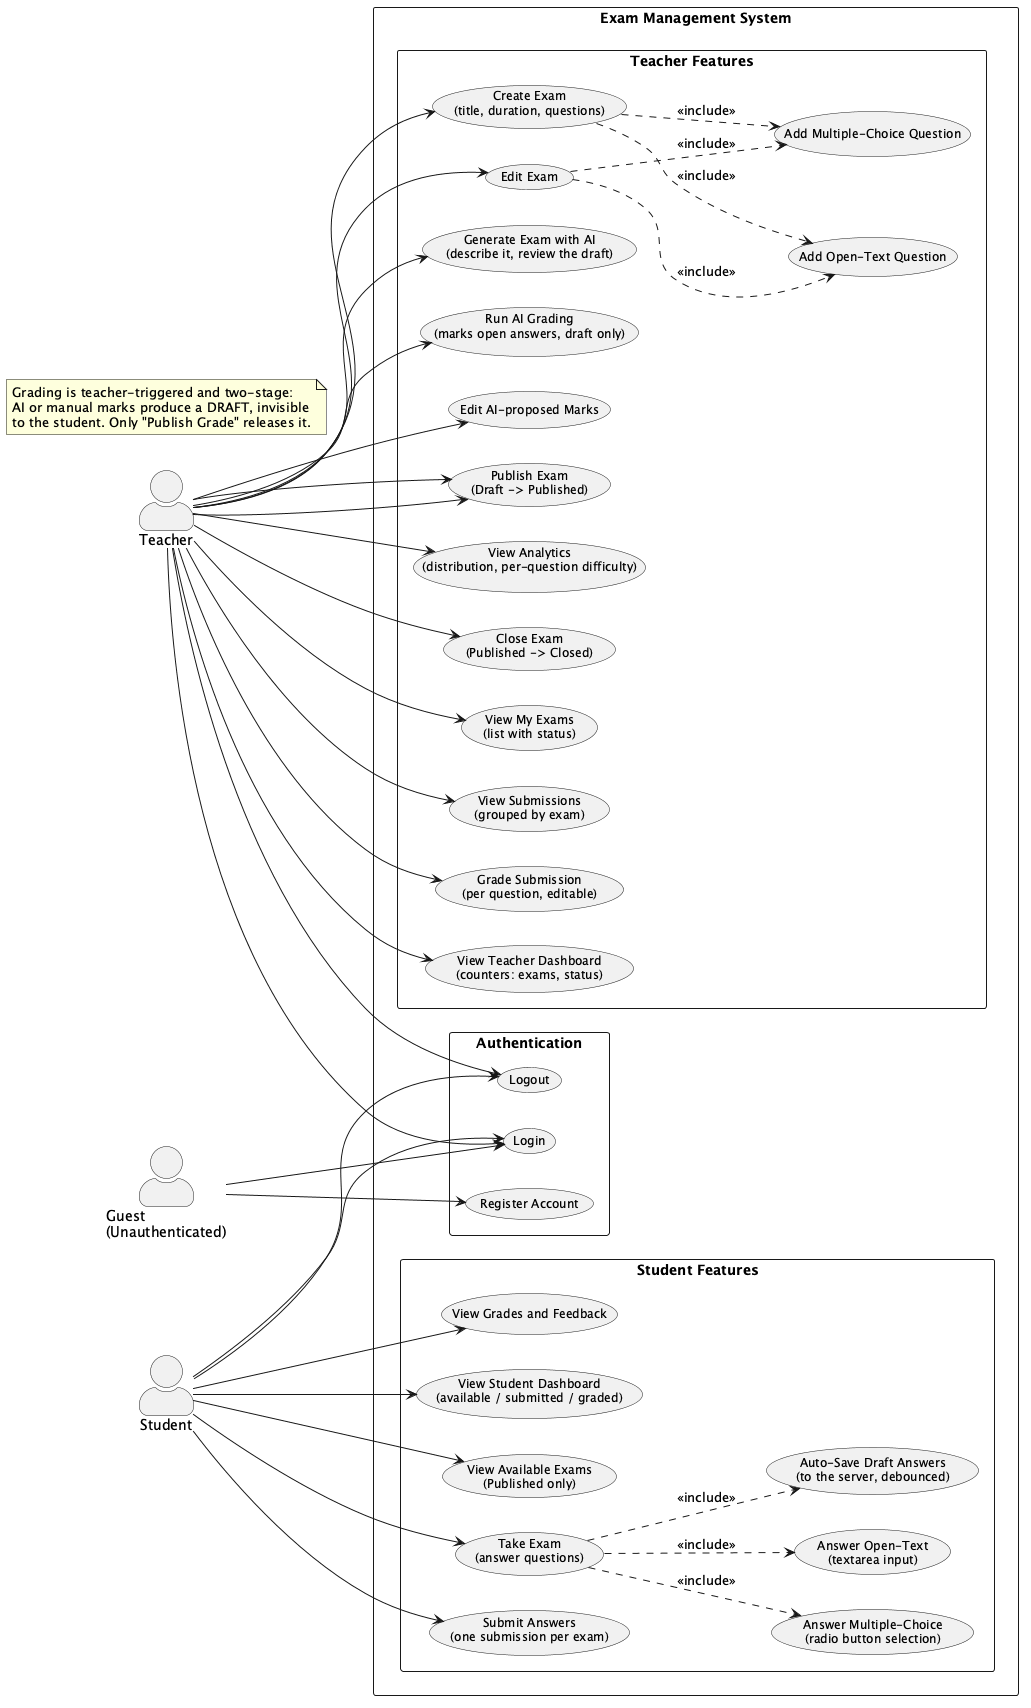

The diagram above was rendered by PlantUML. Its source (embedded in the PNG):
@startuml EMS_UseCaseDiagram
' EMS Use Case Diagram — every capability in the delivered system.
' Milestone 1 built the exam and submission flows; Milestone 2 added the AI
' generation, AI-assisted grading, the publish gate and analytics.
' Source: the milestone brief §15.2
'
' Notes:
'   - Grade Submission is per-question and AI-assisted, behind a publish gate.
'   - Register is available to both Teacher and Student actors.

left to right direction
skinparam actorStyle awesome
skinparam packageStyle rectangle
skinparam usecaseFontSize 12

actor Teacher
actor Student
actor "Guest\n(Unauthenticated)" as Guest

rectangle "Exam Management System" {

  ' ── Shared / Auth ─────────────────────────────────────────────────────────
  package "Authentication" {
    usecase "Register Account"    as UC_Register
    usecase "Login"               as UC_Login
    usecase "Logout"              as UC_Logout
  }

  ' ── Teacher Use Cases ────────────────────────────────────────────────────
  package "Teacher Features" {
    usecase "View Teacher Dashboard\n(counters: exams, status)" as UC_TDash
    usecase "Create Exam\n(title, duration, questions)"         as UC_Create
    usecase "Add Multiple-Choice Question"                       as UC_AddMC
    usecase "Add Open-Text Question"                             as UC_AddOT
    usecase "Edit Exam"                                          as UC_Edit
    usecase "Generate Exam with AI\n(describe it, review the draft)"  as UC_AIGen
    usecase "Run AI Grading\n(marks open answers, draft only)"        as UC_AIGrade
    usecase "Edit AI-proposed Marks"                                   as UC_EditMarks
    usecase "Publish Grade to Student"                                 as UC_Publish
    usecase "View Analytics\n(distribution, per-question difficulty)" as UC_Analytics
    usecase "Publish Exam\n(Draft -> Published)"                 as UC_Publish
    usecase "Close Exam\n(Published -> Closed)"                  as UC_Close
    usecase "View My Exams\n(list with status)"                  as UC_ExamList
    usecase "View Submissions\n(grouped by exam)"                as UC_ViewSubs
    usecase "Grade Submission\n(per question, editable)"       as UC_Grade
  }

  ' ── Student Use Cases ────────────────────────────────────────────────────
  package "Student Features" {
    usecase "View Student Dashboard\n(available / submitted / graded)" as UC_SDash
    usecase "View Available Exams\n(Published only)"                    as UC_Available
    usecase "Take Exam\n(answer questions)"                             as UC_Take
    usecase "Answer Multiple-Choice\n(radio button selection)"          as UC_AnswerMC
    usecase "Answer Open-Text\n(textarea input)"                        as UC_AnswerOT
    usecase "Auto-Save Draft Answers\n(to the server, debounced)"    as UC_Draft
    usecase "Submit Answers\n(one submission per exam)"                 as UC_Submit
    usecase "View Grades and Feedback"                                  as UC_Grades
  }

}

' ── Guest associations ───────────────────────────────────────────────────────
Guest --> UC_Register
Guest --> UC_Login

' ── Teacher associations ─────────────────────────────────────────────────────
Teacher --> UC_Login
Teacher --> UC_AIGen
Teacher --> UC_AIGrade
Teacher --> UC_EditMarks
Teacher --> UC_Publish
Teacher --> UC_Analytics
Teacher --> UC_Logout
Teacher --> UC_TDash
Teacher --> UC_Create
Teacher --> UC_Edit
Teacher --> UC_Publish
Teacher --> UC_Close
Teacher --> UC_ExamList
Teacher --> UC_ViewSubs
Teacher --> UC_Grade

UC_Create ..> UC_AddMC : <<include>>
UC_Create ..> UC_AddOT : <<include>>
UC_Edit   ..> UC_AddMC : <<include>>
UC_Edit   ..> UC_AddOT : <<include>>

' ── Student associations ─────────────────────────────────────────────────────
Student --> UC_Login
Student --> UC_Logout
Student --> UC_SDash
Student --> UC_Available
Student --> UC_Take
Student --> UC_Submit
Student --> UC_Grades

UC_Take ..> UC_AnswerMC : <<include>>
UC_Take ..> UC_AnswerOT : <<include>>
UC_Take ..> UC_Draft    : <<include>>

' ── Notes ──────────────────────────────────────────────────────────────
note as N_Publish
  Grading is teacher-triggered and two-stage:
  AI or manual marks produce a DRAFT, invisible
  to the student. Only "Publish Grade" releases it.
end note

@enduml